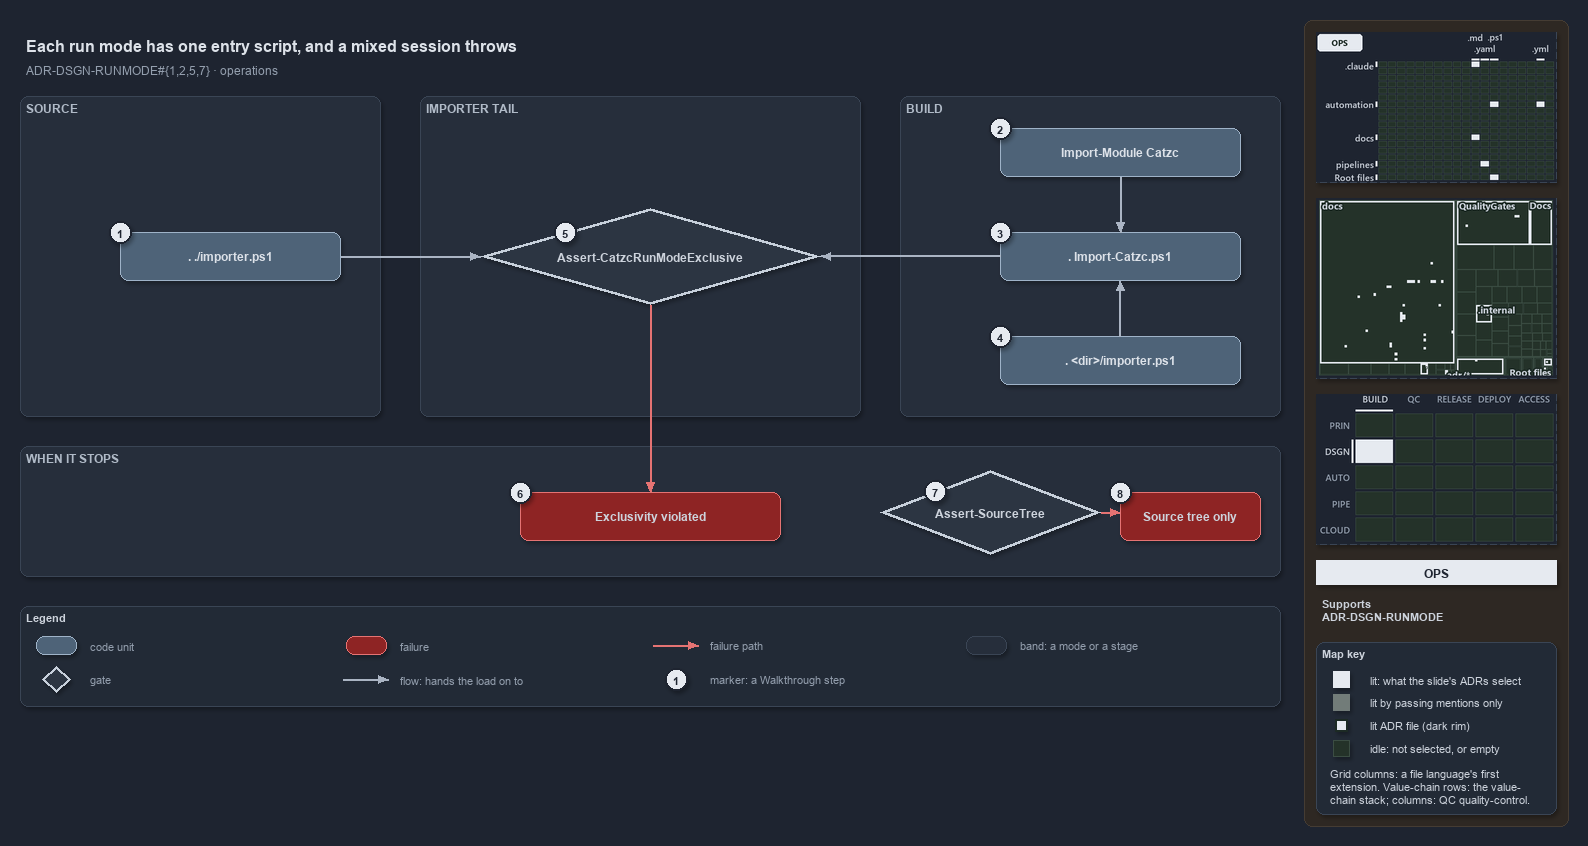

The diagram above was exported from draw.io. Its source (the exported page's mxGraphModel, read from the mxfile embedded in the PNG):
<mxGraphModel dx="1024" dy="768" grid="0" gridSize="10" guides="1" tooltips="1" connect="1" arrows="1" fold="1" page="1" pageScale="1" pageWidth="1572" pageHeight="720" background="#1E2430" math="0" shadow="1">
  <root>
    <mxCell id="0" />
    <mxCell id="1" parent="0" />
    <mxCell id="sidebar-bg" value="" style="rounded=1;arcSize=2;html=1;fillColor=#2E2823;strokeColor=#453C33;shadow=0;" vertex="1" parent="1">
      <mxGeometry x="1304" y="4" width="264" height="806" as="geometry" />
    </mxCell>
    <mxCell id="title" value="Each run mode has one entry script, and a mixed session throws" style="text;html=1;align=left;verticalAlign=middle;fontSize=16;fontStyle=1;fontColor=#DDE2E9;" vertex="1" parent="1">
      <mxGeometry x="20" y="14" width="1260" height="30" as="geometry" />
    </mxCell>
    <mxCell id="subtitle" value="ADR-DSGN-RUNMODE#{1,2,5,7} &amp;#183; operations" style="text;html=1;align=left;verticalAlign=middle;fontSize=12;fontColor=#949FAE;" vertex="1" parent="1">
      <mxGeometry x="20" y="44" width="1240" height="20" as="geometry" />
    </mxCell>
    <mxCell id="band-source" value="SOURCE" style="rounded=1;html=1;arcSize=3;fillColor=#262E3B;strokeColor=#3A4555;verticalAlign=top;align=left;spacingLeft=8;fontStyle=1;fontSize=12;fontColor=#B0BAC7;" vertex="1" parent="1">
      <mxGeometry x="20" y="80" width="360" height="320" as="geometry" />
    </mxCell>
    <mxCell id="band-tail" value="IMPORTER TAIL" style="rounded=1;html=1;arcSize=3;fillColor=#262E3B;strokeColor=#3A4555;verticalAlign=top;align=left;spacingLeft=8;fontStyle=1;fontSize=12;fontColor=#B0BAC7;" vertex="1" parent="1">
      <mxGeometry x="420" y="80" width="440" height="320" as="geometry" />
    </mxCell>
    <mxCell id="band-build" value="BUILD" style="rounded=1;html=1;arcSize=3;fillColor=#262E3B;strokeColor=#3A4555;verticalAlign=top;align=left;spacingLeft=8;fontStyle=1;fontSize=12;fontColor=#B0BAC7;" vertex="1" parent="1">
      <mxGeometry x="900" y="80" width="380" height="320" as="geometry" />
    </mxCell>
    <mxCell id="band-stops" value="WHEN IT STOPS" style="rounded=1;html=1;arcSize=3;fillColor=#262E3B;strokeColor=#3A4555;verticalAlign=top;align=left;spacingLeft=8;fontStyle=1;fontSize=12;fontColor=#B0BAC7;" vertex="1" parent="1">
      <mxGeometry x="20" y="430" width="1260" height="130" as="geometry" />
    </mxCell>
    <mxCell id="g-importer" value="&lt;b&gt;. ./importer.ps1&lt;/b&gt;" style="rounded=1;whiteSpace=wrap;html=1;arcSize=20;fillColor=#4E6378;strokeColor=#9FB3C8;fontColor=#DDE2E9;fontSize=12;" vertex="1" parent="1">
      <mxGeometry x="120" y="216" width="220" height="48" as="geometry" />
    </mxCell>
    <mxCell id="g-import-module" value="&lt;b&gt;Import-Module Catzc&lt;/b&gt;" style="rounded=1;whiteSpace=wrap;html=1;arcSize=20;fillColor=#4E6378;strokeColor=#9FB3C8;fontColor=#DDE2E9;fontSize=12;" vertex="1" parent="1">
      <mxGeometry x="1000" y="112" width="240" height="48" as="geometry" />
    </mxCell>
    <mxCell id="g-root-importer" value="&lt;b&gt;. &amp;lt;dir&amp;gt;/importer.ps1&lt;/b&gt;" style="rounded=1;whiteSpace=wrap;html=1;arcSize=20;fillColor=#4E6378;strokeColor=#9FB3C8;fontColor=#DDE2E9;fontSize=12;" vertex="1" parent="1">
      <mxGeometry x="1000" y="320" width="240" height="48" as="geometry" />
    </mxCell>
    <mxCell id="g-import-catzc" value="&lt;b&gt;. Import-Catzc.ps1&lt;/b&gt;" style="rounded=1;whiteSpace=wrap;html=1;arcSize=20;fillColor=#4E6378;strokeColor=#9FB3C8;fontColor=#DDE2E9;fontSize=12;" vertex="1" parent="1">
      <mxGeometry x="1000" y="216" width="240" height="48" as="geometry" />
    </mxCell>
    <mxCell id="g-exclusive" value="&lt;b&gt;Assert-CatzcRunModeExclusive&lt;/b&gt;" style="rhombus;whiteSpace=wrap;html=1;fillColor=#2C3542;strokeColor=#C7D0DB;strokeWidth=3;fontSize=12;fontColor=#CDD3DC;" vertex="1" parent="1">
      <mxGeometry x="480" y="192" width="340" height="96" as="geometry" />
    </mxCell>
    <mxCell id="f-exclusive" value="&lt;b&gt;Exclusivity violated&lt;/b&gt;" style="rounded=1;whiteSpace=wrap;html=1;arcSize=20;fillColor=#8E2424;strokeColor=#E57373;fontSize=12;" vertex="1" parent="1">
      <mxGeometry x="520" y="476" width="260" height="48" as="geometry" />
    </mxCell>
    <mxCell id="g-sourcetree" value="&lt;b&gt;Assert-SourceTree&lt;/b&gt;" style="rhombus;whiteSpace=wrap;html=1;fillColor=#2C3542;strokeColor=#C7D0DB;strokeWidth=3;fontSize=12;fontColor=#CDD3DC;" vertex="1" parent="1">
      <mxGeometry x="880" y="454" width="220" height="84" as="geometry" />
    </mxCell>
    <mxCell id="f-sourcetree" value="&lt;b&gt;Source tree only&lt;/b&gt;" style="rounded=1;whiteSpace=wrap;html=1;arcSize=20;fillColor=#8E2424;strokeColor=#E57373;fontSize=12;" vertex="1" parent="1">
      <mxGeometry x="1120" y="476" width="140" height="48" as="geometry" />
    </mxCell>
    <mxCell id="p-e-module-import-a" value="" style="text;html=1;strokeColor=none;fillColor=none;" vertex="1" parent="1">
      <mxGeometry x="1120" y="160" width="1" height="1" as="geometry" />
    </mxCell>
    <mxCell id="p-e-module-import-b" value="" style="text;html=1;strokeColor=none;fillColor=none;" vertex="1" parent="1">
      <mxGeometry x="1120" y="216" width="1" height="1" as="geometry" />
    </mxCell>
    <mxCell id="e-module-import" value="" style="edgeStyle=orthogonalEdgeStyle;rounded=1;html=1;fontSize=11;endArrow=block;strokeColor=#AAB4C3;fontColor=#CDD3DC;shadow=0;" edge="1" parent="1" source="p-e-module-import-a" target="p-e-module-import-b">
      <mxGeometry relative="1" as="geometry" />
    </mxCell>
    <mxCell id="p-e-root-import-a" value="" style="text;html=1;strokeColor=none;fillColor=none;" vertex="1" parent="1">
      <mxGeometry x="1120" y="320" width="1" height="1" as="geometry" />
    </mxCell>
    <mxCell id="p-e-root-import-b" value="" style="text;html=1;strokeColor=none;fillColor=none;" vertex="1" parent="1">
      <mxGeometry x="1120" y="264" width="1" height="1" as="geometry" />
    </mxCell>
    <mxCell id="e-root-import" value="" style="edgeStyle=orthogonalEdgeStyle;rounded=1;html=1;fontSize=11;endArrow=block;strokeColor=#AAB4C3;fontColor=#CDD3DC;shadow=0;" edge="1" parent="1" source="p-e-root-import-a" target="p-e-root-import-b">
      <mxGeometry relative="1" as="geometry" />
    </mxCell>
    <mxCell id="p-e-importer-exclusive-a" value="" style="text;html=1;strokeColor=none;fillColor=none;" vertex="1" parent="1">
      <mxGeometry x="340" y="240" width="1" height="1" as="geometry" />
    </mxCell>
    <mxCell id="p-e-importer-exclusive-b" value="" style="text;html=1;strokeColor=none;fillColor=none;" vertex="1" parent="1">
      <mxGeometry x="480" y="240" width="1" height="1" as="geometry" />
    </mxCell>
    <mxCell id="e-importer-exclusive" value="" style="edgeStyle=orthogonalEdgeStyle;rounded=1;html=1;fontSize=11;endArrow=block;strokeColor=#AAB4C3;fontColor=#CDD3DC;shadow=0;" edge="1" parent="1" source="p-e-importer-exclusive-a" target="p-e-importer-exclusive-b">
      <mxGeometry relative="1" as="geometry" />
    </mxCell>
    <mxCell id="p-e-import-exclusive-a" value="" style="text;html=1;strokeColor=none;fillColor=none;" vertex="1" parent="1">
      <mxGeometry x="1000" y="240" width="1" height="1" as="geometry" />
    </mxCell>
    <mxCell id="p-e-import-exclusive-b" value="" style="text;html=1;strokeColor=none;fillColor=none;" vertex="1" parent="1">
      <mxGeometry x="820" y="240" width="1" height="1" as="geometry" />
    </mxCell>
    <mxCell id="e-import-exclusive" value="" style="edgeStyle=orthogonalEdgeStyle;rounded=1;html=1;fontSize=11;endArrow=block;strokeColor=#AAB4C3;fontColor=#CDD3DC;shadow=0;" edge="1" parent="1" source="p-e-import-exclusive-a" target="p-e-import-exclusive-b">
      <mxGeometry relative="1" as="geometry" />
    </mxCell>
    <mxCell id="p-e-exclusive-fail-a" value="" style="text;html=1;strokeColor=none;fillColor=none;" vertex="1" parent="1">
      <mxGeometry x="650" y="288" width="1" height="1" as="geometry" />
    </mxCell>
    <mxCell id="p-e-exclusive-fail-b" value="" style="text;html=1;strokeColor=none;fillColor=none;" vertex="1" parent="1">
      <mxGeometry x="650" y="476" width="1" height="1" as="geometry" />
    </mxCell>
    <mxCell id="e-exclusive-fail" value="" style="edgeStyle=orthogonalEdgeStyle;rounded=1;html=1;fontSize=11;endArrow=block;strokeColor=#AAB4C3;strokeColor=#E57373;fontColor=#CDD3DC;shadow=0;" edge="1" parent="1" source="p-e-exclusive-fail-a" target="p-e-exclusive-fail-b">
      <mxGeometry relative="1" as="geometry" />
    </mxCell>
    <mxCell id="p-e-sourcetree-fail-a" value="" style="text;html=1;strokeColor=none;fillColor=none;" vertex="1" parent="1">
      <mxGeometry x="1100" y="496" width="1" height="1" as="geometry" />
    </mxCell>
    <mxCell id="p-e-sourcetree-fail-b" value="" style="text;html=1;strokeColor=none;fillColor=none;" vertex="1" parent="1">
      <mxGeometry x="1120" y="496" width="1" height="1" as="geometry" />
    </mxCell>
    <mxCell id="e-sourcetree-fail" value="" style="edgeStyle=orthogonalEdgeStyle;rounded=1;html=1;fontSize=11;endArrow=block;strokeColor=#AAB4C3;strokeColor=#E57373;fontColor=#CDD3DC;shadow=0;" edge="1" parent="1" source="p-e-sourcetree-fail-a" target="p-e-sourcetree-fail-b">
      <mxGeometry relative="1" as="geometry" />
    </mxCell>
    <mxCell id="mark-1" value="1" style="ellipse;html=1;fillColor=#E6EAF0;strokeColor=#1E2430;strokeWidth=2;fontColor=#1E2430;fontStyle=1;fontSize=11;" vertex="1" parent="1">
      <mxGeometry x="109" y="205" width="22" height="22" as="geometry" />
    </mxCell>
    <mxCell id="mark-2" value="2" style="ellipse;html=1;fillColor=#E6EAF0;strokeColor=#1E2430;strokeWidth=2;fontColor=#1E2430;fontStyle=1;fontSize=11;" vertex="1" parent="1">
      <mxGeometry x="989" y="101" width="22" height="22" as="geometry" />
    </mxCell>
    <mxCell id="mark-3" value="3" style="ellipse;html=1;fillColor=#E6EAF0;strokeColor=#1E2430;strokeWidth=2;fontColor=#1E2430;fontStyle=1;fontSize=11;" vertex="1" parent="1">
      <mxGeometry x="989" y="205" width="22" height="22" as="geometry" />
    </mxCell>
    <mxCell id="mark-4" value="4" style="ellipse;html=1;fillColor=#E6EAF0;strokeColor=#1E2430;strokeWidth=2;fontColor=#1E2430;fontStyle=1;fontSize=11;" vertex="1" parent="1">
      <mxGeometry x="989" y="309" width="22" height="22" as="geometry" />
    </mxCell>
    <mxCell id="mark-5" value="5" style="ellipse;html=1;fillColor=#E6EAF0;strokeColor=#1E2430;strokeWidth=2;fontColor=#1E2430;fontStyle=1;fontSize=11;" vertex="1" parent="1">
      <mxGeometry x="554" y="205" width="22" height="22" as="geometry" />
    </mxCell>
    <mxCell id="mark-6" value="6" style="ellipse;html=1;fillColor=#E6EAF0;strokeColor=#1E2430;strokeWidth=2;fontColor=#1E2430;fontStyle=1;fontSize=11;" vertex="1" parent="1">
      <mxGeometry x="509" y="465" width="22" height="22" as="geometry" />
    </mxCell>
    <mxCell id="mark-7" value="7" style="ellipse;html=1;fillColor=#E6EAF0;strokeColor=#1E2430;strokeWidth=2;fontColor=#1E2430;fontStyle=1;fontSize=11;" vertex="1" parent="1">
      <mxGeometry x="924" y="464" width="22" height="22" as="geometry" />
    </mxCell>
    <mxCell id="mark-8" value="8" style="ellipse;html=1;fillColor=#E6EAF0;strokeColor=#1E2430;strokeWidth=2;fontColor=#1E2430;fontStyle=1;fontSize=11;" vertex="1" parent="1">
      <mxGeometry x="1109" y="465" width="22" height="22" as="geometry" />
    </mxCell>
    <mxCell id="legend" value="&lt;b&gt;Legend&lt;/b&gt;" style="rounded=1;whiteSpace=wrap;html=1;arcSize=6;fillColor=#222A36;strokeColor=#3A4555;align=left;verticalAlign=top;spacing=8;fontSize=11;fontColor=#CDD3DC;" vertex="1" parent="1">
      <mxGeometry x="20" y="590" width="1260" height="100" as="geometry" />
    </mxCell>
    <mxCell id="legend-0" value="" style="rounded=1;whiteSpace=wrap;html=1;arcSize=20;fillColor=#4E6378;strokeColor=#9FB3C8;fontColor=#DDE2E9;" vertex="1" parent="1">
      <mxGeometry x="36" y="620" width="40" height="18" as="geometry" />
    </mxCell>
    <mxCell id="legend-0-text" value="code unit" style="text;html=1;align=left;verticalAlign=middle;fontSize=11;fontColor=#949FAE;" vertex="1" parent="1">
      <mxGeometry x="84" y="619" width="260" height="20" as="geometry" />
    </mxCell>
    <mxCell id="legend-1" value="" style="rhombus;whiteSpace=wrap;html=1;fillColor=#2C3542;strokeColor=#C7D0DB;strokeWidth=3;fontColor=#CDD3DC;" vertex="1" parent="1">
      <mxGeometry x="42" y="650" width="28" height="26" as="geometry" />
    </mxCell>
    <mxCell id="legend-1-text" value="gate" style="text;html=1;align=left;verticalAlign=middle;fontSize=11;fontColor=#949FAE;" vertex="1" parent="1">
      <mxGeometry x="84" y="653" width="260" height="20" as="geometry" />
    </mxCell>
    <mxCell id="legend-2" value="" style="rounded=1;whiteSpace=wrap;html=1;arcSize=20;fillColor=#8E2424;strokeColor=#E57373;" vertex="1" parent="1">
      <mxGeometry x="346" y="620" width="40" height="18" as="geometry" />
    </mxCell>
    <mxCell id="legend-2-text" value="failure" style="text;html=1;align=left;verticalAlign=middle;fontSize=11;fontColor=#949FAE;" vertex="1" parent="1">
      <mxGeometry x="394" y="619" width="260" height="20" as="geometry" />
    </mxCell>
    <mxCell id="p-legend-3-a" value="" style="text;html=1;strokeColor=none;fillColor=none;" vertex="1" parent="1">
      <mxGeometry x="342" y="663" width="1" height="1" as="geometry" />
    </mxCell>
    <mxCell id="p-legend-3-b" value="" style="text;html=1;strokeColor=none;fillColor=none;" vertex="1" parent="1">
      <mxGeometry x="388" y="663" width="1" height="1" as="geometry" />
    </mxCell>
    <mxCell id="legend-3" value="" style="edgeStyle=orthogonalEdgeStyle;rounded=1;html=1;fontSize=11;endArrow=block;strokeColor=#AAB4C3;fontColor=#CDD3DC;shadow=0;" edge="1" parent="1" source="p-legend-3-a" target="p-legend-3-b">
      <mxGeometry relative="1" as="geometry" />
    </mxCell>
    <mxCell id="legend-3-text" value="flow: hands the load on to" style="text;html=1;align=left;verticalAlign=middle;fontSize=11;fontColor=#949FAE;" vertex="1" parent="1">
      <mxGeometry x="394" y="653" width="260" height="20" as="geometry" />
    </mxCell>
    <mxCell id="p-legend-4-a" value="" style="text;html=1;strokeColor=none;fillColor=none;" vertex="1" parent="1">
      <mxGeometry x="652" y="629" width="1" height="1" as="geometry" />
    </mxCell>
    <mxCell id="p-legend-4-b" value="" style="text;html=1;strokeColor=none;fillColor=none;" vertex="1" parent="1">
      <mxGeometry x="698" y="629" width="1" height="1" as="geometry" />
    </mxCell>
    <mxCell id="legend-4" value="" style="edgeStyle=orthogonalEdgeStyle;rounded=1;html=1;fontSize=11;endArrow=block;strokeColor=#AAB4C3;strokeColor=#E57373;fontColor=#CDD3DC;shadow=0;" edge="1" parent="1" source="p-legend-4-a" target="p-legend-4-b">
      <mxGeometry relative="1" as="geometry" />
    </mxCell>
    <mxCell id="legend-4-text" value="failure path" style="text;html=1;align=left;verticalAlign=middle;fontSize=11;fontColor=#949FAE;" vertex="1" parent="1">
      <mxGeometry x="704" y="619" width="260" height="20" as="geometry" />
    </mxCell>
    <mxCell id="legend-5" value="1" style="ellipse;html=1;fillColor=#E6EAF0;strokeColor=#1E2430;strokeWidth=2;fontColor=#1E2430;fontStyle=1;fontSize=11;" vertex="1" parent="1">
      <mxGeometry x="665" y="652" width="22" height="22" as="geometry" />
    </mxCell>
    <mxCell id="legend-5-text" value="marker: a Walkthrough step" style="text;html=1;align=left;verticalAlign=middle;fontSize=11;fontColor=#949FAE;" vertex="1" parent="1">
      <mxGeometry x="704" y="653" width="260" height="20" as="geometry" />
    </mxCell>
    <mxCell id="legend-6" value="" style="rounded=1;html=1;arcSize=3;fillColor=#262E3B;strokeColor=#3A4555;" vertex="1" parent="1">
      <mxGeometry x="966" y="620" width="40" height="18" as="geometry" />
    </mxCell>
    <mxCell id="legend-6-text" value="band: a mode or a stage" style="text;html=1;align=left;verticalAlign=middle;fontSize=11;fontColor=#949FAE;" vertex="1" parent="1">
      <mxGeometry x="1014" y="619" width="260" height="20" as="geometry" />
    </mxCell>
    <mxCell id="minimap-grid" value="" style="shape=image;html=1;imageAspect=0;aspect=fixed;verticalLabelPosition=bottom;strokeColor=#3A4555;dashed=1;fillColor=#222A36;image=data:image/png,(base64 omitted: 13400 chars);" vertex="1" parent="1">
      <mxGeometry x="1316" y="16" width="240" height="150" as="geometry" />
    </mxCell>
    <mxCell id="minimap-tree" value="" style="shape=image;html=1;imageAspect=0;aspect=fixed;verticalLabelPosition=bottom;strokeColor=#3A4555;dashed=1;fillColor=#222A36;image=data:image/png,(base64 omitted: 15112 chars);" vertex="1" parent="1">
      <mxGeometry x="1316" y="182" width="240" height="180" as="geometry" />
    </mxCell>
    <mxCell id="minimap-chain" value="" style="shape=image;html=1;imageAspect=0;aspect=fixed;verticalLabelPosition=bottom;strokeColor=#3A4555;dashed=1;fillColor=#222A36;image=data:image/png,(base64 omitted: 12436 chars);" vertex="1" parent="1">
      <mxGeometry x="1316" y="378" width="240" height="150" as="geometry" />
    </mxCell>
    <mxCell id="lens-badge" value="OPS" style="rounded=0;whiteSpace=wrap;html=1;align=center;verticalAlign=middle;fontSize=12;fontStyle=1;fontColor=#1E2430;fillColor=#E6EAF0;strokeColor=none;" vertex="1" parent="1">
      <mxGeometry x="1316" y="544" width="240" height="24" as="geometry" />
    </mxCell>
    <mxCell id="supports" value="&lt;b&gt;Supports&lt;/b&gt;&lt;br&gt;ADR-DSGN-RUNMODE" style="text;html=1;whiteSpace=wrap;align=left;verticalAlign=top;fontSize=11;fontColor=#CDD3DC;" vertex="1" parent="1">
      <mxGeometry x="1316" y="576" width="240" height="38" as="geometry" />
    </mxCell>
    <mxCell id="mapkey" value="&lt;b&gt;Map key&lt;/b&gt;" style="rounded=1;arcSize=6;whiteSpace=wrap;html=1;align=left;verticalAlign=top;fontSize=11;fontColor=#CDD3DC;fillColor=#222A36;strokeColor=#3A4555;spacingLeft=8;spacingTop=2;" vertex="1" parent="1">
      <mxGeometry x="1316" y="626" width="240" height="172" as="geometry" />
    </mxCell>
    <mxCell id="mapkey-lit" value="" style="rounded=0;html=1;fillColor=#E6EAF0;strokeColor=#E6EAF0;" vertex="1" parent="1">
      <mxGeometry x="1333.0" y="655.0" width="16" height="16" as="geometry" />
    </mxCell>
    <mxCell id="mapkey-lit-text" value="lit: what the slide's ADRs select" style="text;html=1;align=left;verticalAlign=middle;fontSize=11;fontColor=#CDD3DC;" vertex="1" parent="1">
      <mxGeometry x="1364" y="653" width="184" height="20" as="geometry" />
    </mxCell>
    <mxCell id="mapkey-touched" value="" style="rounded=0;html=1;fillColor=#727C79;strokeColor=#727C79;" vertex="1" parent="1">
      <mxGeometry x="1333.0" y="678.0" width="16" height="16" as="geometry" />
    </mxCell>
    <mxCell id="mapkey-touched-text" value="lit by passing mentions only" style="text;html=1;align=left;verticalAlign=middle;fontSize=11;fontColor=#CDD3DC;" vertex="1" parent="1">
      <mxGeometry x="1364" y="676" width="184" height="20" as="geometry" />
    </mxCell>
    <mxCell id="mapkey-adr" value="" style="rounded=0;html=1;fillColor=#E6EAF0;strokeColor=#1C2A24;strokeWidth=2;" vertex="1" parent="1">
      <mxGeometry x="1335.0" y="703.0" width="12" height="12" as="geometry" />
    </mxCell>
    <mxCell id="mapkey-adr-text" value="lit ADR file (dark rim)" style="text;html=1;align=left;verticalAlign=middle;fontSize=11;fontColor=#CDD3DC;" vertex="1" parent="1">
      <mxGeometry x="1364" y="699" width="184" height="20" as="geometry" />
    </mxCell>
    <mxCell id="mapkey-idle" value="" style="rounded=0;html=1;fillColor=#243229;strokeColor=#3B4D43;" vertex="1" parent="1">
      <mxGeometry x="1333.0" y="724.0" width="16" height="16" as="geometry" />
    </mxCell>
    <mxCell id="mapkey-idle-text" value="idle: not selected, or empty" style="text;html=1;align=left;verticalAlign=middle;fontSize=11;fontColor=#CDD3DC;" vertex="1" parent="1">
      <mxGeometry x="1364" y="722" width="184" height="20" as="geometry" />
    </mxCell>
    <mxCell id="mapkey-codes" value="Grid columns: a file language's first&lt;br&gt;extension. Value-chain rows: the value-&lt;br&gt;chain stack; columns: QC quality-control." style="text;html=1;align=left;verticalAlign=top;whiteSpace=wrap;fontSize=11;fontColor=#CDD3DC;" vertex="1" parent="1">
      <mxGeometry x="1324" y="746" width="224" height="46" as="geometry" />
    </mxCell>
  </root>
</mxGraphModel>